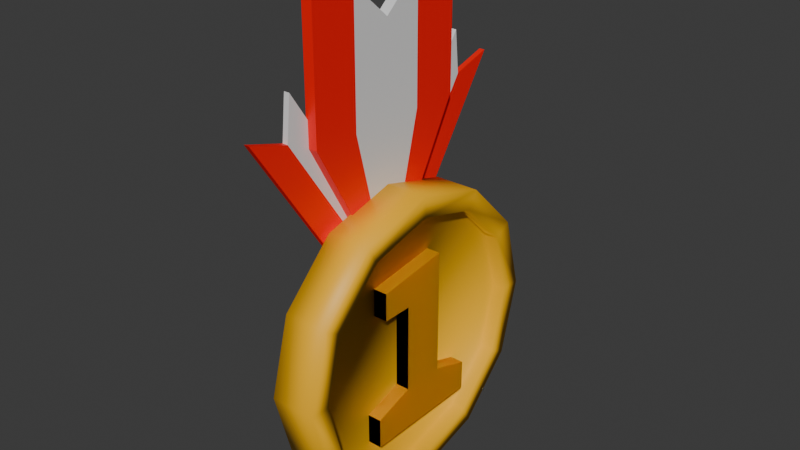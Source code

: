# Source: MedalGold.blend  (saved by Blender 4.2.66; exported with 4.5.12 LTS)
import bpy
from mathutils import Matrix  # noqa: F401  (used for matrix-valued properties, if any)

bpy.ops.wm.read_factory_settings(use_empty=True)
scene = bpy.context.scene
scene.name = 'Scene'

# ---- collections
col_collection = bpy.data.collections.new('Collection'); scene.collection.children.link(col_collection)

# ---- materials (node trees are filled in below, after node groups)
mat_gold = bpy.data.materials.new('Gold')
mat_red = bpy.data.materials.new('Red')
mat_white = bpy.data.materials.new('White')

# ---- material node trees
mat_gold.use_nodes = True; mat_gold.node_tree.nodes.clear()
_N = mat_gold.node_tree.nodes; _L = mat_gold.node_tree.links
n0 = _N.new('ShaderNodeBsdfPrincipled'); n0.name = 'Principled BSDF'; n0.location = (10, 300)
n0.inputs[0].default_value = (1.0, 0.5, 0.0, 1.0)
n1 = _N.new('ShaderNodeOutputMaterial'); n1.name = 'Material Output'; n1.location = (300, 300)
_L.new(n0.outputs[0], n1.inputs[0])
n1.is_active_output = True
mat_red.use_nodes = True; mat_red.node_tree.nodes.clear()
_N = mat_red.node_tree.nodes; _L = mat_red.node_tree.links
n0 = _N.new('ShaderNodeBsdfPrincipled'); n0.name = 'Principled BSDF'; n0.location = (10, 300)
n0.inputs[0].default_value = (1.0, 0.0, 0.0, 1.0)
n1 = _N.new('ShaderNodeOutputMaterial'); n1.name = 'Material Output'; n1.location = (300, 300)
_L.new(n0.outputs[0], n1.inputs[0])
n1.is_active_output = True
mat_white.use_nodes = True; mat_white.node_tree.nodes.clear()
_N = mat_white.node_tree.nodes; _L = mat_white.node_tree.links
n0 = _N.new('ShaderNodeBsdfPrincipled'); n0.name = 'Principled BSDF'; n0.location = (10, 300)
n1 = _N.new('ShaderNodeOutputMaterial'); n1.name = 'Material Output'; n1.location = (300, 300)
_L.new(n0.outputs[0], n1.inputs[0])
n1.is_active_output = True

# ---- world
world_world = bpy.data.worlds.new('World'); scene.world = world_world
world_world.use_nodes = True; world_world.node_tree.nodes.clear()
_N = world_world.node_tree.nodes; _L = world_world.node_tree.links
n0 = _N.new('ShaderNodeOutputWorld'); n0.name = 'World Output'; n0.location = (300, 300)
n1 = _N.new('ShaderNodeBackground'); n1.name = 'Background'; n1.location = (10, 300)
n1.inputs[0].default_value = (0.05088, 0.05088, 0.05088, 1.0)
_L.new(n1.outputs[0], n0.inputs[0])
n0.is_active_output = True
world_world.color = (0.05088, 0.05088, 0.05088)
world_world.sun_shadow_jitter_overblur = 0.0

# ---- meshes
me_cylinder_001 = bpy.data.meshes.new('Cylinder.001')
me_cylinder_001.from_pydata([(0.2794, -0.206, 0.02298), (0.1789, -0.206, 0.02298), (0.2794, 0.2074, 0.02298), (0.1789, 0.2074, 0.02298), (0.2794, -0.206, 0.07212), (0.1789, -0.206, 0.07212), (0.2794, 0.2074, 0.07212), (0.1789, 0.2074, 0.07212), (0.2794, -0.07276, 0.02298), (0.1352, -0.07276, 0.07212), (0.1352, -0.07276, 0.02298), (0.2794, -0.07276, 0.07212), (0.1352, 0.07362, 0.02298), (0.2794, 0.07362, 0.07212), (0.2794, 0.07362, 0.02298), (0.1352, 0.07362, 0.07212), (-0.1613, -0.07276, 0.07212), (-0.1613, -0.07276, 0.02298), (-0.1613, 0.07362, 0.02298), (-0.1613, 0.07362, 0.07212), (-0.2858, 0.07362, 0.02298), (-0.2858, 0.07362, 0.07212), (-0.1613, -0.1743, 0.07212), (-0.1613, -0.1743, 0.02298), (-0.2531, -0.1743, 0.07212), (-0.2531, -0.1743, 0.02298), (-0.8806, 0.3569, -0.116), (-0.7789, 0.5088, -0.116), (-0.8806, 0.3569, -0.09692), (-0.7789, 0.5088, -0.09692), (-0.7378, 0.3714, -0.116), (-0.7378, 0.3714, -0.09692), (0.0, 0.5, -0.075), (0.0, 0.5, 0.075), (0.25, 0.433, -0.07458), (0.25, 0.433, 0.075), (0.433, 0.25, -0.075), (0.433, 0.25, 0.075), (0.5, 0.0, -0.075), (0.5, 0.0, 0.075), (0.433, -0.25, -0.075), (0.433, -0.25, 0.075), (0.25, -0.433, -0.075), (0.25, -0.433, 0.075), (0.0, -0.5, -0.075), (0.0, -0.5, 0.075), (-0.25, -0.433, -0.075), (-0.25, -0.433, 0.075), (-0.433, -0.25, -0.075), (-0.433, -0.25, 0.075), (-0.5, 0.0, -0.075), (-0.5, 0.0, 0.075), (-0.433, 0.25, -0.075), (-0.433, 0.25, 0.075), (-0.25, 0.433, -0.075), (-0.25, 0.433, 0.075), (0.2165, 0.375, 0.075), (-1.064e-10, 0.4331, 0.075), (0.375, 0.2165, 0.075), (0.4331, -3.325e-10, 0.075), (0.375, -0.2165, 0.075), (0.2165, -0.375, 0.075), (-1.064e-10, -0.4331, 0.075), (-0.2165, -0.375, 0.075), (-0.375, -0.2165, 0.075), (-0.4331, -3.325e-10, 0.075), (-0.375, 0.2165, 0.075), (-0.2165, 0.375, 0.075), (0.2165, 0.375, 0.02578), (-1.064e-10, 0.4331, 0.02578), (0.375, 0.2165, 0.02578), (0.4331, -3.325e-10, 0.02578), (0.375, -0.2165, 0.02578), (0.2165, -0.375, 0.02578), (-1.064e-10, -0.4331, 0.02578), (-0.2165, -0.375, 0.02578), (-0.375, -0.2165, 0.02578), (-0.4331, -3.325e-10, 0.02578), (-0.375, 0.2165, 0.02578), (-0.2165, 0.375, 0.02578), (0.2794, -0.206, 0.02298), (0.1789, -0.206, 0.02298), (0.2794, 0.2074, 0.02298), (0.1789, 0.2074, 0.02298), (0.2794, -0.206, 0.07212), (0.1789, -0.206, 0.07212), (0.2794, 0.2074, 0.07212), (0.1789, 0.2074, 0.07212), (0.2794, -0.07276, 0.02298), (0.1352, -0.07276, 0.07212), (0.1352, -0.07276, 0.02298), (0.2794, -0.07276, 0.07212), (0.1352, 0.07362, 0.02298), (0.2794, 0.07362, 0.07212), (0.2794, 0.07362, 0.02298), (0.1352, 0.07362, 0.07212), (-0.1613, -0.07276, 0.07212), (-0.1613, -0.07276, 0.02298), (-0.1613, 0.07362, 0.02298), (-0.1613, 0.07362, 0.07212), (-0.2858, 0.07362, 0.02298), (-0.2858, 0.07362, 0.07212), (-0.1613, -0.1743, 0.07212), (-0.1613, -0.1743, 0.02298), (-0.2531, -0.1743, 0.07212), (-0.2531, -0.1743, 0.02298), (-0.3723, -0.1125, -0.103), (-0.701, -0.2953, -0.103), (-0.3723, 0.1125, -0.103), (-0.701, 0.2953, -0.103), (-0.3723, -0.1125, -0.06693), (-0.701, -0.2953, -0.06693), (-0.3723, 0.1125, -0.06693), (-0.701, 0.2953, -0.06693), (-1.258, -0.2953, -0.103), (-1.258, 0.2953, -0.103), (-1.258, -0.2953, -0.06693), (-1.258, 0.2953, -0.06693), (-0.3723, 0.0, -0.103), (-0.701, 0.0, -0.103), (-0.3723, 0.0, -0.06693), (-0.701, 0.0, -0.06693), (-1.009, 0.0, -0.103), (-1.009, 0.0, -0.06693), (-0.7785, -0.5107, -0.116), (-0.8805, -0.3589, -0.116), (-0.7785, -0.5107, -0.09692), (-0.8805, -0.3589, -0.09692), (-0.7377, -0.3732, -0.116), (-0.7377, -0.3732, -0.09692), (-0.3723, -0.05159, -0.103), (-0.701, -0.1354, -0.06693), (-1.124, -0.1354, -0.06693), (-0.701, -0.1354, -0.103), (-0.3723, -0.05159, -0.06693), (-1.124, -0.1354, -0.103), (-0.701, 0.1334, -0.103), (-0.3723, 0.0508, -0.06693), (-1.124, 0.1334, -0.103), (-0.3723, 0.0508, -0.103), (-0.701, 0.1334, -0.06693), (-1.124, 0.1334, -0.06693), (-0.2991, 0.07774, -0.116), (-0.3499, 0.001747, -0.116), (-0.2482, 0.1537, -0.09692), (-0.2482, 0.1537, -0.116), (-0.2991, 0.07774, -0.09692), (-0.3499, 0.001747, -0.09692), (-0.2986, -0.07826, -0.116), (-0.2477, -0.1542, -0.116), (-0.3496, -0.002357, -0.09692), (-0.3496, -0.002357, -0.116), (-0.2986, -0.07826, -0.09692), (-0.2477, -0.1542, -0.09692)], [], [(14, 12, 3, 2), (2, 3, 7, 6), (11, 9, 5, 4), (4, 5, 1, 0), (8, 11, 4, 0), (9, 10, 1, 5), (0, 1, 10, 8), (14, 13, 11, 8), (13, 15, 9, 11), (8, 10, 12, 14), (6, 7, 15, 13), (2, 6, 13, 14), (7, 3, 12, 15), (10, 9, 16, 17), (21, 24, 22, 16, 19), (15, 12, 18, 19), (9, 15, 19, 16), (12, 10, 17, 18), (17, 23, 25, 20, 18), (19, 18, 20, 21), (23, 22, 24, 25), (17, 16, 22, 23), (20, 25, 24, 21), (28, 147, 146, 31), (31, 146, 144, 29), (128, 148, 149, 124), (27, 145, 142, 30), (31, 30, 26, 28), (29, 27, 30, 31), (26, 143, 147, 28), (29, 144, 145, 27), (32, 33, 35, 34), (34, 35, 37, 36), (36, 37, 39, 38), (38, 39, 41, 40), (40, 41, 43, 42), (42, 43, 45, 44), (44, 45, 47, 46), (46, 47, 49, 48), (48, 49, 51, 50), (50, 51, 53, 52), (49, 47, 63, 64), (52, 53, 55, 54), (54, 55, 33, 32), (32, 34, 36, 38, 40, 42, 44, 46, 48, 50, 52, 54), (61, 60, 72, 73), (47, 45, 62, 63), (45, 43, 61, 62), (43, 41, 60, 61), (41, 39, 59, 60), (33, 55, 67, 57), (35, 33, 57, 56), (39, 37, 58, 59), (55, 53, 66, 67), (37, 35, 56, 58), (53, 51, 65, 66), (51, 49, 64, 65), (68, 69, 79, 78, 77, 76, 75, 74, 73, 72, 71, 70), (57, 67, 79, 69), (58, 56, 68, 70), (65, 64, 76, 77), (62, 61, 73, 74), (59, 58, 70, 71), (66, 65, 77, 78), (63, 62, 74, 75), (60, 59, 71, 72), (67, 66, 78, 79), (56, 57, 69, 68), (64, 63, 75, 76), (94, 92, 83, 82), (82, 83, 87, 86), (91, 89, 85, 84), (84, 85, 81, 80), (88, 91, 84, 80), (89, 90, 81, 85), (80, 81, 90, 88), (94, 93, 91, 88), (93, 95, 89, 91), (88, 90, 92, 94), (86, 87, 95, 93), (82, 86, 93, 94), (87, 83, 92, 95), (90, 89, 96, 97), (101, 104, 102, 96, 99), (95, 92, 98, 99), (89, 95, 99, 96), (92, 90, 97, 98), (97, 103, 105, 100, 98), (99, 98, 100, 101), (103, 102, 104, 105), (97, 96, 102, 103), (100, 105, 104, 101), (121, 131, 134, 120), (108, 109, 113, 112), (118, 120, 134, 130), (110, 111, 107, 106), (106, 130, 134, 110), (114, 135, 133, 107), (116, 132, 135, 114), (107, 111, 116, 114), (113, 109, 115, 117), (140, 113, 117, 141), (121, 140, 141, 123), (141, 138, 122, 123), (136, 119, 122, 138), (139, 137, 120, 118), (137, 140, 121, 120), (119, 118, 130, 133), (139, 136, 109, 108), (109, 136, 138, 115), (112, 137, 139, 108), (113, 140, 137, 112), (126, 153, 152, 129), (129, 152, 150, 127), (125, 151, 148, 128), (129, 128, 124, 126), (127, 125, 128, 129), (124, 149, 153, 126), (127, 150, 151, 125), (107, 133, 130, 106), (131, 111, 110, 134), (131, 132, 116, 111), (115, 138, 141, 117), (119, 136, 139, 118), (123, 122, 135, 132), (119, 133, 135, 122), (131, 121, 123, 132), (142, 146, 147, 143), (145, 144, 146, 142), (148, 152, 153, 149), (151, 150, 152, 148), (30, 142, 143, 26)])
me_cylinder_001.polygons.foreach_set('use_smooth', [0, 0, 0, 0, 0, 0, 0, 0, 0, 0, 0, 0, 0, 0, 0, 0, 0, 0, 0, 0, 0, 0, 0, 0, 0, 0, 0, 0, 0, 0, 0, 1, 1, 1, 1, 1, 1, 1, 1, 1, 1, 1, 1, 1, 1, 1, 1, 1, 1, 1, 1, 1, 1, 1, 1, 1, 1, 1, 1, 1, 1, 1, 1, 1, 1, 1, 1, 1, 1, 0, 0, 0, 0, 0, 0, 0, 0, 0, 0, 0, 0, 0, 0, 0, 0, 0, 0, 0, 0, 0, 0, 0, 0, 0, 0, 0, 0, 0, 0, 0, 0, 0, 0, 0, 0, 0, 0, 0, 0, 0, 0, 0, 0, 0, 0, 0, 0, 0, 0, 0, 0, 0, 0, 0, 0, 0, 0, 0, 0, 0, 0, 0])
me_cylinder_001.polygons.foreach_set('material_index', [0, 0, 0, 0, 0, 0, 0, 0, 0, 0, 0, 0, 0, 0, 0, 0, 0, 0, 0, 0, 0, 0, 0, 2, 1, 1, 1, 2, 1, 2, 1, 0, 0, 0, 0, 0, 0, 0, 0, 0, 0, 0, 0, 0, 0, 0, 0, 0, 0, 0, 0, 0, 0, 0, 0, 0, 0, 0, 0, 0, 0, 0, 0, 0, 0, 0, 0, 0, 0, 0, 0, 0, 0, 0, 0, 0, 0, 0, 0, 0, 0, 0, 0, 0, 0, 0, 0, 0, 0, 0, 0, 0, 2, 1, 1, 1, 1, 1, 1, 1, 1, 1, 2, 2, 2, 1, 2, 2, 1, 1, 1, 1, 1, 2, 2, 1, 2, 1, 2, 1, 1, 1, 1, 2, 2, 2, 2, 2, 1, 1, 2, 2])
_uv = me_cylinder_001.uv_layers.new(name='UVMap')
_uv.uv.foreach_set('vector', [0.375, 0.1873, 0.625, 0.1873, 0.625, 0.25, 0.375, 0.25, 0.375, 0.25, 0.625, 0.25, 0.625, 0.5, 0.375, 0.5, 0.375, 0.6877, 0.625, 0.6877, 0.625, 0.75, 0.375, 0.75, 0.375, 0.75, 0.625, 0.75, 0.625, 1.0, 0.375, 1.0, 0.125, 0.6877, 0.375, 0.6877, 0.375, 0.75, 0.125, 0.75, 0.625, 0.6877, 0.875, 0.6877, 0.875, 0.75, 0.625, 0.75, 0.375, 0.0, 0.625, 0.0, 0.625, 0.0623, 0.375, 0.0623, 0.125, 0.5627, 0.375, 0.5627, 0.375, 0.6877, 0.125, 0.6877, 0.375, 0.5627, 0.625, 0.5627, 0.625, 0.6877, 0.375, 0.6877, 0.375, 0.0623, 0.625, 0.0623, 0.625, 0.1873, 0.375, 0.1873, 0.375, 0.5, 0.625, 0.5, 0.625, 0.5627, 0.375, 0.5627, 0.125, 0.5, 0.375, 0.5, 0.375, 0.5627, 0.125, 0.5627, 0.625, 0.5, 0.875, 0.5, 0.875, 0.5627, 0.625, 0.5627, 0.875, 0.6877, 0.625, 0.6877, 0.625, 0.6877, 0.875, 0.6877, 0.625, 0.5627, 0.625, 0.6877, 0.625, 0.6877, 0.625, 0.6877, 0.625, 0.5627, 0.625, 0.5627, 0.875, 0.5627, 0.875, 0.5627, 0.625, 0.5627, 0.625, 0.6877, 0.625, 0.5627, 0.625, 0.5627, 0.625, 0.6877, 0.625, 0.1873, 0.625, 0.0623, 0.625, 0.0623, 0.625, 0.1873, 0.625, 0.0623, 0.625, 0.0623, 0.625, 0.0623, 0.625, 0.1873, 0.625, 0.1873, 0.625, 0.5627, 0.875, 0.5627, 0.875, 0.5627, 0.625, 0.5627, 0.875, 0.6877, 0.625, 0.6877, 0.625, 0.6877, 0.875, 0.6877, 0.875, 0.6877, 0.625, 0.6877, 0.625, 0.6877, 0.875, 0.6877, 0.875, 0.5627, 0.875, 0.6877, 0.625, 0.6877, 0.625, 0.5627, 0.625, 0.75, 0.375, 0.75, 0.375, 0.625, 0.625, 0.625, 0.625, 0.625, 0.375, 0.625, 0.375, 0.5, 0.625, 0.5, 0.625, 0.125, 0.375, 0.125, 0.375, 0.0, 0.625, 0.0, 0.625, 0.25, 0.375, 0.25, 0.375, 0.125, 0.625, 0.125, 0.625, 0.625, 0.875, 0.625, 0.875, 0.75, 0.625, 0.75, 0.625, 0.5, 0.875, 0.5, 0.875, 0.625, 0.625, 0.625, 0.625, 1.0, 0.375, 1.0, 0.375, 0.75, 0.625, 0.75, 0.625, 0.5, 0.375, 0.5, 0.375, 0.25, 0.625, 0.25, 1.0, 0.5, 1.0, 1.0, 0.9167, 1.0, 0.9167, 0.5, 0.9167, 0.5, 0.9167, 1.0, 0.8333, 1.0, 0.8333, 0.5, 0.8333, 0.5, 0.8333, 1.0, 0.75, 1.0, 0.75, 0.5, 0.75, 0.5, 0.75, 1.0, 0.6667, 1.0, 0.6667, 0.5, 0.6667, 0.5, 0.6667, 1.0, 0.5833, 1.0, 0.5833, 0.5, 0.5833, 0.5, 0.5833, 1.0, 0.5, 1.0, 0.5, 0.5, 0.5, 0.5, 0.5, 1.0, 0.4167, 1.0, 0.4167, 0.5, 0.4167, 0.5, 0.4167, 1.0, 0.3333, 1.0, 0.3333, 0.5, 0.3333, 0.5, 0.3333, 1.0, 0.25, 1.0, 0.25, 0.5, 0.25, 0.5, 0.25, 1.0, 0.1667, 1.0, 0.1667, 0.5, 0.3333, 1.0, 0.4167, 1.0, 0.4167, 1.0, 0.3333, 1.0, 0.1667, 0.5, 0.1667, 1.0, 0.08333, 1.0, 0.08333, 0.5, 0.08333, 0.5, 0.08333, 1.0, 7.451e-08, 1.0, 7.451e-08, 0.5, 0.75, 0.49, 0.87, 0.4578, 0.9578, 0.37, 0.99, 0.25, 0.9578, 0.13, 0.87, 0.04215, 0.75, 0.01, 0.63, 0.04215, 0.5422, 0.13, 0.51, 0.25, 0.5422, 0.37, 0.63, 0.4578, 0.5833, 1.0, 0.6667, 1.0, 0.6667, 1.0, 0.5833, 1.0, 0.4167, 1.0, 0.5, 1.0, 0.5, 1.0, 0.4167, 1.0, 0.5, 1.0, 0.5833, 1.0, 0.5833, 1.0, 0.5, 1.0, 0.5833, 1.0, 0.6667, 1.0, 0.6667, 1.0, 0.5833, 1.0, 0.6667, 1.0, 0.75, 1.0, 0.75, 1.0, 0.6667, 1.0, 7.451e-08, 1.0, 0.08333, 1.0, 0.08333, 1.0, 7.451e-08, 1.0, 0.9167, 1.0, 1.0, 1.0, 1.0, 1.0, 0.9167, 1.0, 0.75, 1.0, 0.8333, 1.0, 0.8333, 1.0, 0.75, 1.0, 0.08333, 1.0, 0.1667, 1.0, 0.1667, 1.0, 0.08333, 1.0, 0.8333, 1.0, 0.9167, 1.0, 0.9167, 1.0, 0.8333, 1.0, 0.1667, 1.0, 0.25, 1.0, 0.25, 1.0, 0.1667, 1.0, 0.25, 1.0, 0.3333, 1.0, 0.3333, 1.0, 0.25, 1.0, 0.37, 0.4578, 0.25, 0.49, 0.13, 0.4578, 0.04215, 0.37, 0.01, 0.25, 0.04215, 0.13, 0.13, 0.04215, 0.25, 0.01, 0.37, 0.04215, 0.4578, 0.13, 0.49, 0.25, 0.4578, 0.37, 7.451e-08, 1.0, 0.08333, 1.0, 0.08333, 1.0, 7.451e-08, 1.0, 0.8333, 1.0, 0.9167, 1.0, 0.9167, 1.0, 0.8333, 1.0, 0.25, 1.0, 0.3333, 1.0, 0.3333, 1.0, 0.25, 1.0, 0.5, 1.0, 0.5833, 1.0, 0.5833, 1.0, 0.5, 1.0, 0.75, 1.0, 0.8333, 1.0, 0.8333, 1.0, 0.75, 1.0, 0.1667, 1.0, 0.25, 1.0, 0.25, 1.0, 0.1667, 1.0, 0.4167, 1.0, 0.5, 1.0, 0.5, 1.0, 0.4167, 1.0, 0.6667, 1.0, 0.75, 1.0, 0.75, 1.0, 0.6667, 1.0, 0.08333, 1.0, 0.1667, 1.0, 0.1667, 1.0, 0.08333, 1.0, 0.9167, 1.0, 1.0, 1.0, 1.0, 1.0, 0.9167, 1.0, 0.3333, 1.0, 0.4167, 1.0, 0.4167, 1.0, 0.3333, 1.0, 0.375, 0.1873, 0.625, 0.1873, 0.625, 0.25, 0.375, 0.25, 0.375, 0.25, 0.625, 0.25, 0.625, 0.5, 0.375, 0.5, 0.375, 0.6877, 0.625, 0.6877, 0.625, 0.75, 0.375, 0.75, 0.375, 0.75, 0.625, 0.75, 0.625, 1.0, 0.375, 1.0, 0.125, 0.6877, 0.375, 0.6877, 0.375, 0.75, 0.125, 0.75, 0.625, 0.6877, 0.875, 0.6877, 0.875, 0.75, 0.625, 0.75, 0.375, 0.0, 0.625, 0.0, 0.625, 0.0623, 0.375, 0.0623, 0.125, 0.5627, 0.375, 0.5627, 0.375, 0.6877, 0.125, 0.6877, 0.375, 0.5627, 0.625, 0.5627, 0.625, 0.6877, 0.375, 0.6877, 0.375, 0.0623, 0.625, 0.0623, 0.625, 0.1873, 0.375, 0.1873, 0.375, 0.5, 0.625, 0.5, 0.625, 0.5627, 0.375, 0.5627, 0.125, 0.5, 0.375, 0.5, 0.375, 0.5627, 0.125, 0.5627, 0.625, 0.5, 0.875, 0.5, 0.875, 0.5627, 0.625, 0.5627, 0.875, 0.6877, 0.625, 0.6877, 0.625, 0.6877, 0.875, 0.6877, 0.625, 0.5627, 0.625, 0.6877, 0.625, 0.6877, 0.625, 0.6877, 0.625, 0.5627, 0.625, 0.5627, 0.875, 0.5627, 0.875, 0.5627, 0.625, 0.5627, 0.625, 0.6877, 0.625, 0.5627, 0.625, 0.5627, 0.625, 0.6877, 0.625, 0.1873, 0.625, 0.0623, 0.625, 0.0623, 0.625, 0.1873, 0.625, 0.0623, 0.625, 0.0623, 0.625, 0.0623, 0.625, 0.1873, 0.625, 0.1873, 0.625, 0.5627, 0.875, 0.5627, 0.875, 0.5627, 0.625, 0.5627, 0.875, 0.6877, 0.625, 0.6877, 0.625, 0.6877, 0.875, 0.6877, 0.875, 0.6877, 0.625, 0.6877, 0.625, 0.6877, 0.875, 0.6877, 0.875, 0.5627, 0.875, 0.6877, 0.625, 0.6877, 0.625, 0.5627, 0.625, 0.625, 0.625, 0.6823, 0.375, 0.6823, 0.375, 0.625, 0.375, 0.25, 0.625, 0.25, 0.625, 0.5, 0.375, 0.5, 0.125, 0.625, 0.375, 0.625, 0.375, 0.6823, 0.125, 0.6823, 0.375, 0.75, 0.625, 0.75, 0.625, 1.0, 0.375, 1.0, 0.125, 0.75, 0.125, 0.6823, 0.375, 0.6823, 0.375, 0.75, 0.625, 0.0, 0.625, 0.06766, 0.625, 0.06766, 0.625, 0.0, 0.625, 0.75, 0.625, 0.6823, 0.875, 0.6823, 0.875, 0.75, 0.625, 1.0, 0.625, 0.75, 0.625, 0.75, 0.625, 1.0, 0.625, 0.5, 0.625, 0.25, 0.625, 0.25, 0.625, 0.5, 0.625, 0.5685, 0.625, 0.5, 0.625, 0.5, 0.625, 0.5685, 0.625, 0.625, 0.625, 0.5685, 0.625, 0.5685, 0.625, 0.625, 0.625, 0.5685, 0.875, 0.5685, 0.875, 0.625, 0.625, 0.625, 0.625, 0.1815, 0.625, 0.125, 0.625, 0.125, 0.625, 0.1815, 0.125, 0.5685, 0.375, 0.5685, 0.375, 0.625, 0.125, 0.625, 0.375, 0.5685, 0.625, 0.5685, 0.625, 0.625, 0.375, 0.625, 0.625, 0.125, 0.375, 0.125, 0.375, 0.06766, 0.625, 0.06766, 0.375, 0.1815, 0.625, 0.1815, 0.625, 0.25, 0.375, 0.25, 0.625, 0.25, 0.625, 0.1815, 0.625, 0.1815, 0.625, 0.25, 0.375, 0.5, 0.375, 0.5685, 0.125, 0.5685, 0.125, 0.5, 0.625, 0.5, 0.625, 0.5685, 0.375, 0.5685, 0.375, 0.5, 0.625, 0.75, 0.375, 0.75, 0.375, 0.625, 0.625, 0.625, 0.625, 0.625, 0.375, 0.625, 0.375, 0.5, 0.625, 0.5, 0.625, 0.25, 0.375, 0.25, 0.375, 0.125, 0.625, 0.125, 0.625, 0.625, 0.875, 0.625, 0.875, 0.75, 0.625, 0.75, 0.625, 0.5, 0.875, 0.5, 0.875, 0.625, 0.625, 0.625, 0.625, 1.0, 0.375, 1.0, 0.375, 0.75, 0.625, 0.75, 0.625, 0.5, 0.375, 0.5, 0.375, 0.25, 0.625, 0.25, 0.625, 0.0, 0.625, 0.06766, 0.375, 0.06766, 0.375, 0.0, 0.625, 0.6823, 0.625, 0.75, 0.375, 0.75, 0.375, 0.6823, 0.625, 0.6823, 0.625, 0.6823, 0.625, 0.75, 0.625, 0.75, 0.875, 0.5, 0.875, 0.5685, 0.625, 0.5685, 0.625, 0.5, 0.625, 0.125, 0.625, 0.1815, 0.375, 0.1815, 0.375, 0.125, 0.625, 0.625, 0.875, 0.625, 0.875, 0.6823, 0.625, 0.6823, 0.625, 0.125, 0.625, 0.06766, 0.625, 0.06766, 0.625, 0.125, 0.625, 0.6823, 0.625, 0.625, 0.625, 0.625, 0.625, 0.6823, 0.125, 0.625, 0.375, 0.625, 0.375, 0.75, 0.125, 0.75, 0.125, 0.5, 0.375, 0.5, 0.375, 0.625, 0.125, 0.625, 0.125, 0.625, 0.375, 0.625, 0.375, 0.75, 0.125, 0.75, 0.125, 0.5, 0.375, 0.5, 0.375, 0.625, 0.125, 0.625, 0.625, 0.125, 0.375, 0.125, 0.375, 0.0, 0.625, 0.0])
me_cylinder_001.materials.append(mat_gold)
me_cylinder_001.materials.append(mat_red)
me_cylinder_001.materials.append(mat_white)
me_cylinder_001.update()

# ---- objects
ob_goldmedal = bpy.data.objects.new('GoldMedal', me_cylinder_001)

# ---- transforms, parenting, visibility, modifiers, constraints
ob_goldmedal.location = (0.0, 0.0, 0.0)
ob_goldmedal.rotation_euler = (0.0, 1.571, 0.0)

# ---- collection membership
col_collection.objects.link(ob_goldmedal)

# ---- scene / render settings (as saved in the file)
scene.frame_start = 1; scene.frame_end = 250; scene.frame_set(99)
scene.render.engine = 'BLENDER_EEVEE_NEXT'
bpy.context.view_layer.update()

# ---- added for rendering (the .blend has no active camera and no usable light): camera, sun
cam_auto = bpy.data.cameras.new('AutoCamera')
cam_auto.lens = 50.0
cam_auto.sensor_width = 36.0
cam_auto.clip_end = 1000.0
ob_auto_camera = bpy.data.objects.new('AutoCamera', cam_auto)
scene.collection.objects.link(ob_auto_camera)
ob_auto_camera.location = (1.86819, -2.26735, 1.88999)
ob_auto_camera.rotation_euler = (1.09748, -7.21219e-08, 0.694738)
scene.camera = ob_auto_camera
light_auto_sun = bpy.data.lights.new('AutoSun', 'SUN')
light_auto_sun.energy = 3.0
light_auto_sun.angle = 0.0523599
ob_auto_sun = bpy.data.objects.new('AutoSun', light_auto_sun)
scene.collection.objects.link(ob_auto_sun)
ob_auto_sun.rotation_euler = (0.872665, 0.174533, 0.523599)
bpy.context.view_layer.update()
